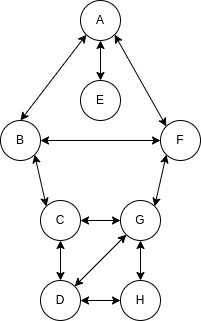

The diagram above was exported from draw.io. Its source (the exported page's mxGraphModel, read from the mxfile embedded in the PNG):
<mxGraphModel dx="1378" dy="905" grid="1" gridSize="10" guides="1" tooltips="1" connect="1" arrows="1" fold="1" page="1" pageScale="1" pageWidth="827" pageHeight="1169" math="0" shadow="0">
  <root>
    <mxCell id="0" />
    <mxCell id="1" parent="0" />
    <mxCell id="4I5qsnakS4t0-meHlUEA-1" value="A" style="ellipse;whiteSpace=wrap;html=1;aspect=fixed;" vertex="1" parent="1">
      <mxGeometry x="360" y="120" width="40" height="40" as="geometry" />
    </mxCell>
    <mxCell id="4I5qsnakS4t0-meHlUEA-4" value="B" style="ellipse;whiteSpace=wrap;html=1;aspect=fixed;" vertex="1" parent="1">
      <mxGeometry x="280" y="240" width="40" height="40" as="geometry" />
    </mxCell>
    <mxCell id="4I5qsnakS4t0-meHlUEA-5" value="E" style="ellipse;whiteSpace=wrap;html=1;aspect=fixed;" vertex="1" parent="1">
      <mxGeometry x="360" y="200" width="40" height="40" as="geometry" />
    </mxCell>
    <mxCell id="4I5qsnakS4t0-meHlUEA-6" value="F" style="ellipse;whiteSpace=wrap;html=1;aspect=fixed;" vertex="1" parent="1">
      <mxGeometry x="440" y="240" width="40" height="40" as="geometry" />
    </mxCell>
    <mxCell id="4I5qsnakS4t0-meHlUEA-7" value="C" style="ellipse;whiteSpace=wrap;html=1;aspect=fixed;" vertex="1" parent="1">
      <mxGeometry x="320" y="320" width="40" height="40" as="geometry" />
    </mxCell>
    <mxCell id="4I5qsnakS4t0-meHlUEA-8" value="G" style="ellipse;whiteSpace=wrap;html=1;aspect=fixed;" vertex="1" parent="1">
      <mxGeometry x="400" y="320" width="40" height="40" as="geometry" />
    </mxCell>
    <mxCell id="4I5qsnakS4t0-meHlUEA-9" value="D" style="ellipse;whiteSpace=wrap;html=1;aspect=fixed;" vertex="1" parent="1">
      <mxGeometry x="320" y="400" width="40" height="40" as="geometry" />
    </mxCell>
    <mxCell id="4I5qsnakS4t0-meHlUEA-10" value="H" style="ellipse;whiteSpace=wrap;html=1;aspect=fixed;" vertex="1" parent="1">
      <mxGeometry x="400" y="400" width="40" height="40" as="geometry" />
    </mxCell>
    <mxCell id="4I5qsnakS4t0-meHlUEA-16" value="" style="endArrow=classic;startArrow=classic;html=1;rounded=0;entryX=0.5;entryY=1;entryDx=0;entryDy=0;exitX=0.5;exitY=0;exitDx=0;exitDy=0;" edge="1" parent="1" source="4I5qsnakS4t0-meHlUEA-5" target="4I5qsnakS4t0-meHlUEA-1">
      <mxGeometry width="50" height="50" relative="1" as="geometry">
        <mxPoint x="640" y="490" as="sourcePoint" />
        <mxPoint x="690" y="440" as="targetPoint" />
      </mxGeometry>
    </mxCell>
    <mxCell id="4I5qsnakS4t0-meHlUEA-17" value="" style="endArrow=classic;startArrow=classic;html=1;rounded=0;entryX=1;entryY=1;entryDx=0;entryDy=0;exitX=0;exitY=0;exitDx=0;exitDy=0;" edge="1" parent="1" source="4I5qsnakS4t0-meHlUEA-6" target="4I5qsnakS4t0-meHlUEA-1">
      <mxGeometry width="50" height="50" relative="1" as="geometry">
        <mxPoint x="390" y="210" as="sourcePoint" />
        <mxPoint x="390" y="170" as="targetPoint" />
      </mxGeometry>
    </mxCell>
    <mxCell id="4I5qsnakS4t0-meHlUEA-18" value="" style="endArrow=classic;startArrow=classic;html=1;rounded=0;entryX=0;entryY=1;entryDx=0;entryDy=0;exitX=0.5;exitY=0;exitDx=0;exitDy=0;" edge="1" parent="1" source="4I5qsnakS4t0-meHlUEA-4" target="4I5qsnakS4t0-meHlUEA-1">
      <mxGeometry width="50" height="50" relative="1" as="geometry">
        <mxPoint x="455.85786437626894" y="255.85786437626894" as="sourcePoint" />
        <mxPoint x="404.14213562373106" y="164.14213562373106" as="targetPoint" />
      </mxGeometry>
    </mxCell>
    <mxCell id="4I5qsnakS4t0-meHlUEA-20" value="" style="endArrow=classic;startArrow=classic;html=1;rounded=0;entryX=0;entryY=0.5;entryDx=0;entryDy=0;exitX=1;exitY=0.5;exitDx=0;exitDy=0;" edge="1" parent="1" source="4I5qsnakS4t0-meHlUEA-4" target="4I5qsnakS4t0-meHlUEA-6">
      <mxGeometry width="50" height="50" relative="1" as="geometry">
        <mxPoint x="310" y="250" as="sourcePoint" />
        <mxPoint x="375.85786437626894" y="164.14213562373106" as="targetPoint" />
      </mxGeometry>
    </mxCell>
    <mxCell id="4I5qsnakS4t0-meHlUEA-23" value="" style="endArrow=classic;startArrow=classic;html=1;rounded=0;entryX=0;entryY=0;entryDx=0;entryDy=0;exitX=1;exitY=1;exitDx=0;exitDy=0;" edge="1" parent="1" source="4I5qsnakS4t0-meHlUEA-4" target="4I5qsnakS4t0-meHlUEA-7">
      <mxGeometry width="50" height="50" relative="1" as="geometry">
        <mxPoint x="330" y="270" as="sourcePoint" />
        <mxPoint x="450" y="270" as="targetPoint" />
      </mxGeometry>
    </mxCell>
    <mxCell id="4I5qsnakS4t0-meHlUEA-24" value="" style="endArrow=classic;startArrow=classic;html=1;rounded=0;entryX=1;entryY=0;entryDx=0;entryDy=0;exitX=0;exitY=1;exitDx=0;exitDy=0;" edge="1" parent="1" source="4I5qsnakS4t0-meHlUEA-6" target="4I5qsnakS4t0-meHlUEA-8">
      <mxGeometry width="50" height="50" relative="1" as="geometry">
        <mxPoint x="324.14213562373106" y="284.14213562373106" as="sourcePoint" />
        <mxPoint x="335.85786437626894" y="335.85786437626894" as="targetPoint" />
      </mxGeometry>
    </mxCell>
    <mxCell id="4I5qsnakS4t0-meHlUEA-25" value="" style="endArrow=classic;startArrow=classic;html=1;rounded=0;entryX=1;entryY=0.5;entryDx=0;entryDy=0;exitX=0;exitY=0.5;exitDx=0;exitDy=0;" edge="1" parent="1" source="4I5qsnakS4t0-meHlUEA-8" target="4I5qsnakS4t0-meHlUEA-7">
      <mxGeometry width="50" height="50" relative="1" as="geometry">
        <mxPoint x="455.85786437626894" y="284.14213562373106" as="sourcePoint" />
        <mxPoint x="444.14213562373106" y="335.85786437626894" as="targetPoint" />
      </mxGeometry>
    </mxCell>
    <mxCell id="4I5qsnakS4t0-meHlUEA-26" value="" style="endArrow=classic;startArrow=classic;html=1;rounded=0;entryX=0.5;entryY=0;entryDx=0;entryDy=0;exitX=0.5;exitY=1;exitDx=0;exitDy=0;" edge="1" parent="1" source="4I5qsnakS4t0-meHlUEA-7" target="4I5qsnakS4t0-meHlUEA-9">
      <mxGeometry width="50" height="50" relative="1" as="geometry">
        <mxPoint x="324.14213562373106" y="284.14213562373106" as="sourcePoint" />
        <mxPoint x="335.85786437626894" y="335.85786437626894" as="targetPoint" />
      </mxGeometry>
    </mxCell>
    <mxCell id="4I5qsnakS4t0-meHlUEA-27" value="" style="endArrow=classic;startArrow=classic;html=1;rounded=0;entryX=1;entryY=0;entryDx=0;entryDy=0;exitX=0;exitY=1;exitDx=0;exitDy=0;" edge="1" parent="1" source="4I5qsnakS4t0-meHlUEA-8" target="4I5qsnakS4t0-meHlUEA-9">
      <mxGeometry width="50" height="50" relative="1" as="geometry">
        <mxPoint x="350" y="370" as="sourcePoint" />
        <mxPoint x="350" y="410" as="targetPoint" />
      </mxGeometry>
    </mxCell>
    <mxCell id="4I5qsnakS4t0-meHlUEA-28" value="" style="endArrow=classic;startArrow=classic;html=1;rounded=0;entryX=1;entryY=0.5;entryDx=0;entryDy=0;exitX=0;exitY=0.5;exitDx=0;exitDy=0;" edge="1" parent="1" source="4I5qsnakS4t0-meHlUEA-10" target="4I5qsnakS4t0-meHlUEA-9">
      <mxGeometry width="50" height="50" relative="1" as="geometry">
        <mxPoint x="415.85786437626894" y="364.14213562373106" as="sourcePoint" />
        <mxPoint x="364.14213562373106" y="415.85786437626894" as="targetPoint" />
      </mxGeometry>
    </mxCell>
    <mxCell id="4I5qsnakS4t0-meHlUEA-30" value="" style="endArrow=classic;startArrow=classic;html=1;rounded=0;entryX=0.5;entryY=0;entryDx=0;entryDy=0;exitX=0.5;exitY=1;exitDx=0;exitDy=0;" edge="1" parent="1" source="4I5qsnakS4t0-meHlUEA-8" target="4I5qsnakS4t0-meHlUEA-10">
      <mxGeometry width="50" height="50" relative="1" as="geometry">
        <mxPoint x="410" y="430" as="sourcePoint" />
        <mxPoint x="370" y="430" as="targetPoint" />
      </mxGeometry>
    </mxCell>
  </root>
</mxGraphModel>